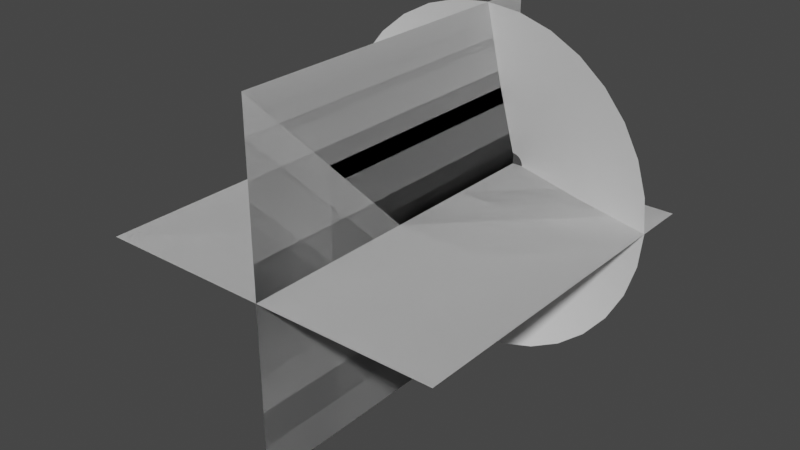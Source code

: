 # Source: muzzle.blend  (saved by Blender 3.0.42; exported with 4.5.12 LTS)
import bpy
from mathutils import Matrix  # noqa: F401  (used for matrix-valued properties, if any)

bpy.ops.wm.read_factory_settings(use_empty=True)
scene = bpy.context.scene
scene.name = 'Scene'

# ---- collections
col_collection = bpy.data.collections.new('Collection'); scene.collection.children.link(col_collection)

# ---- world
world_world = bpy.data.worlds.new('World'); scene.world = world_world
world_world.use_nodes = True; world_world.node_tree.nodes.clear()
_N = world_world.node_tree.nodes; _L = world_world.node_tree.links
n0 = _N.new('ShaderNodeOutputWorld'); n0.name = 'World Output'; n0.location = (300, 300)
n1 = _N.new('ShaderNodeBackground'); n1.name = 'Background'; n1.location = (10, 300)
n1.inputs[0].default_value = (0.05088, 0.05088, 0.05088, 1.0)
_L.new(n1.outputs[0], n0.inputs[0])
n0.is_active_output = True
world_world.color = (0.05088, 0.05088, 0.05088)
world_world.use_sun_shadow = False
world_world.sun_shadow_jitter_overblur = 0.0

# ---- meshes
me_circle = bpy.data.meshes.new('Circle')
me_circle.from_pydata([(0.0, 1.0, 0.3), (-0.1951, 0.9808, 0.3), (-0.3827, 0.9239, 0.3), (-0.5556, 0.8315, 0.3), (-0.7071, 0.7071, 0.3), (-0.8315, 0.5556, 0.3), (-0.9239, 0.3827, 0.3), (-0.9808, 0.1951, 0.3), (-1.0, -4.371e-08, 0.3), (-0.9808, -0.1951, 0.3), (-0.9239, -0.3827, 0.3), (-0.8315, -0.5556, 0.3), (-0.7071, -0.7071, 0.3), (-0.5556, -0.8315, 0.3), (-0.3827, -0.9239, 0.3), (-0.1951, -0.9808, 0.3), (8.742e-08, -1.0, 0.3), (0.1951, -0.9808, 0.3), (0.3827, -0.9239, 0.3), (0.5556, -0.8315, 0.3), (0.7071, -0.7071, 0.3), (0.8315, -0.5556, 0.3), (0.9239, -0.3827, 0.3), (0.9808, -0.1951, 0.3), (1.0, 1.192e-08, 0.3), (0.9808, 0.1951, 0.3), (0.9239, 0.3827, 0.3), (0.8315, 0.5556, 0.3), (0.7071, 0.7071, 0.3), (0.5556, 0.8315, 0.3), (0.3827, 0.9239, 0.3), (0.1951, 0.9808, 0.3), (-1.305e-08, 0.06573, 0.003718), (-0.01282, 0.06446, 0.003718), (-0.02515, 0.06072, 0.003718), (-0.03652, 0.05465, 0.003718), (-0.04648, 0.04648, 0.003718), (-0.05465, 0.03652, 0.003718), (-0.06072, 0.02515, 0.003718), (-0.06446, 0.01282, 0.003718), (-0.06573, -2.028e-08, 0.003718), (-0.06446, -0.01282, 0.003718), (-0.06072, -0.02515, 0.003718), (-0.05465, -0.03652, 0.003718), (-0.04648, -0.04648, 0.003718), (-0.03652, -0.05465, 0.003718), (-0.02515, -0.06072, 0.003718), (-0.01282, -0.06446, 0.003718), (-7.306e-09, -0.06573, 0.003718), (0.01282, -0.06446, 0.003718), (0.02515, -0.06072, 0.003718), (0.03652, -0.05465, 0.003718), (0.04648, -0.04648, 0.003718), (0.05465, -0.03652, 0.003718), (0.06072, -0.02515, 0.003718), (0.06446, -0.01282, 0.003718), (0.06573, -1.662e-08, 0.003718), (0.06446, 0.01282, 0.003718), (0.06072, 0.02515, 0.003718), (0.05465, 0.03652, 0.003718), (0.04648, 0.04648, 0.003718), (0.03652, 0.05465, 0.003718), (0.02515, 0.06072, 0.003718), (0.01282, 0.06446, 0.003718), (0.5157, -0.1026, 0.1616), (0.5258, -2.563e-09, 0.1616), (-0.4858, -0.2012, 0.1616), (-0.4372, -0.2921, 0.1616), (0.5157, 0.1026, 0.1616), (-0.3718, -0.3718, 0.1616), (0.4858, 0.2012, 0.1616), (-0.2921, -0.4372, 0.1616), (0.4372, 0.2921, 0.1616), (-0.2012, -0.4858, 0.1616), (-6.625e-09, 0.5258, 0.1616), (-0.1026, 0.5157, 0.1616), (0.3718, 0.3718, 0.1616), (-0.1026, -0.5157, 0.1616), (-0.2012, 0.4858, 0.1616), (0.2921, 0.4372, 0.1616), (3.934e-08, -0.5258, 0.1616), (-0.2921, 0.4372, 0.1616), (0.2012, 0.4858, 0.1616), (0.1026, -0.5157, 0.1616), (-0.3718, 0.3718, 0.1616), (0.1026, 0.5157, 0.1616), (0.2012, -0.4858, 0.1616), (-0.4372, 0.2921, 0.1616), (0.2921, -0.4372, 0.1616), (-0.4858, 0.2012, 0.1616), (0.3718, -0.3718, 0.1616), (-0.5157, 0.1026, 0.1616), (0.4372, -0.2921, 0.1616), (-0.5258, -3.182e-08, 0.1616), (0.4858, -0.2012, 0.1616), (-0.5157, -0.1026, 0.1616)], [], [(65, 64, 55, 56), (67, 66, 42, 43), (68, 65, 56, 57), (69, 67, 43, 44), (70, 68, 57, 58), (71, 69, 44, 45), (72, 70, 58, 59), (73, 71, 45, 46), (75, 74, 32, 33), (76, 72, 59, 60), (77, 73, 46, 47), (78, 75, 33, 34), (79, 76, 60, 61), (80, 77, 47, 48), (81, 78, 34, 35), (82, 79, 61, 62), (83, 80, 48, 49), (84, 81, 35, 36), (85, 82, 62, 63), (86, 83, 49, 50), (87, 84, 36, 37), (74, 85, 63, 32), (88, 86, 50, 51), (89, 87, 37, 38), (90, 88, 51, 52), (91, 89, 38, 39), (92, 90, 52, 53), (93, 91, 39, 40), (94, 92, 53, 54), (95, 93, 40, 41), (64, 94, 54, 55), (66, 95, 41, 42), (10, 9, 95, 66), (23, 22, 94, 64), (9, 8, 93, 95), (22, 21, 92, 94), (8, 7, 91, 93), (21, 20, 90, 92), (7, 6, 89, 91), (20, 19, 88, 90), (6, 5, 87, 89), (19, 18, 86, 88), (0, 31, 85, 74), (5, 4, 84, 87), (18, 17, 83, 86), (31, 30, 82, 85), (4, 3, 81, 84), (17, 16, 80, 83), (30, 29, 79, 82), (3, 2, 78, 81), (16, 15, 77, 80), (29, 28, 76, 79), (2, 1, 75, 78), (15, 14, 73, 77), (28, 27, 72, 76), (1, 0, 74, 75), (14, 13, 71, 73), (27, 26, 70, 72), (13, 12, 69, 71), (26, 25, 68, 70), (12, 11, 67, 69), (25, 24, 65, 68), (11, 10, 66, 67), (24, 23, 64, 65)])
me_circle.polygons.foreach_set('use_smooth', [True] * 64)
_uv = me_circle.uv_layers.new(name='UVMap')
_uv.uv.foreach_set('vector', [0.4365, 0.4889, 0.4677, 0.4889, 0.4677, 0.0, 0.4365, 0.0, 0.8419, 0.4889, 0.873, 0.4889, 0.873, -5.96e-08, 0.8419, -5.96e-08, 0.4053, 0.4889, 0.4365, 0.4889, 0.4365, 0.0, 0.4053, 0.0, 0.8107, 0.4889, 0.8419, 0.4889, 0.8419, -5.96e-08, 0.8107, -5.96e-08, 0.3742, 0.4889, 0.4053, 0.4889, 0.4053, 0.0, 0.3742, 0.0, 0.7795, 0.4889, 0.8107, 0.4889, 0.8107, -5.96e-08, 0.7795, 0.0, 0.343, 0.4889, 0.3742, 0.4889, 0.3742, 0.0, 0.343, 0.0, 0.7483, 0.4889, 0.7795, 0.4889, 0.7795, 0.0, 0.7483, 0.0, 0.1559, 0.4889, 0.1871, 0.4889, 0.1871, 5.96e-08, 0.1559, 5.96e-08, 0.3118, 0.4889, 0.343, 0.4889, 0.343, 0.0, 0.3118, 0.0, 0.7171, 0.4889, 0.7483, 0.4889, 0.7483, 0.0, 0.7171, 0.0, 0.1247, 0.4889, 0.1559, 0.4889, 0.1559, 5.96e-08, 0.1247, 5.96e-08, 0.2806, 0.4889, 0.3118, 0.4889, 0.3118, 0.0, 0.2806, 0.0, 0.686, 0.4889, 0.7171, 0.4889, 0.7171, 0.0, 0.686, 0.0, 0.09354, 0.4889, 0.1247, 0.4889, 0.1247, 5.96e-08, 0.09354, 5.96e-08, 0.2494, 0.4889, 0.2806, 0.4889, 0.2806, 0.0, 0.2494, 0.0, 0.6548, 0.4889, 0.686, 0.4889, 0.686, 0.0, 0.6548, 0.0, 0.06236, 0.4889, 0.09354, 0.4889, 0.09354, 5.96e-08, 0.06236, 5.96e-08, 0.2183, 0.4889, 0.2494, 0.4889, 0.2494, 0.0, 0.2183, 0.0, 0.6236, 0.4889, 0.6548, 0.4889, 0.6548, 0.0, 0.6236, 0.0, 0.03118, 0.4889, 0.06236, 0.4889, 0.06236, 5.96e-08, 0.03118, 5.96e-08, 0.1871, 0.4889, 0.2183, 0.4889, 0.2183, 0.0, 0.1871, 5.96e-08, 0.5924, 0.4889, 0.6236, 0.4889, 0.6236, 0.0, 0.5924, 0.0, -6.051e-08, 0.4889, 0.03118, 0.4889, 0.03118, 5.96e-08, -1.192e-07, 1.192e-07, 0.5612, 0.4889, 0.5924, 0.4889, 0.5924, 0.0, 0.5612, 0.0, 0.9666, 0.4889, 0.9978, 0.4889, 0.9978, -1.192e-07, 0.9666, -5.96e-08, 0.5301, 0.4889, 0.5612, 0.4889, 0.5612, 0.0, 0.5301, 0.0, 0.9354, 0.4889, 0.9666, 0.4889, 0.9666, -5.96e-08, 0.9354, -5.96e-08, 0.4989, 0.4889, 0.5301, 0.4889, 0.5301, 0.0, 0.4989, 0.0, 0.9042, 0.4889, 0.9354, 0.4889, 0.9354, -5.96e-08, 0.9042, -5.96e-08, 0.4677, 0.4889, 0.4989, 0.4889, 0.4989, 0.0, 0.4677, 0.0, 0.873, 0.4889, 0.9042, 0.4889, 0.9042, -5.96e-08, 0.873, -5.96e-08, 0.873, 0.9928, 0.9042, 0.9928, 0.9042, 0.4889, 0.873, 0.4889, 0.4677, 0.9928, 0.4989, 0.9928, 0.4989, 0.4889, 0.4677, 0.4889, 0.9042, 0.9928, 0.9354, 0.9928, 0.9354, 0.4889, 0.9042, 0.4889, 0.4989, 0.9928, 0.5301, 0.9928, 0.5301, 0.4889, 0.4989, 0.4889, 0.9354, 0.9928, 0.9666, 0.9928, 0.9666, 0.4889, 0.9354, 0.4889, 0.5301, 0.9928, 0.5612, 0.9928, 0.5612, 0.4889, 0.5301, 0.4889, 0.9666, 0.9928, 0.9978, 0.9928, 0.9978, 0.4889, 0.9666, 0.4889, 0.5612, 0.9928, 0.5924, 0.9928, 0.5924, 0.4889, 0.5612, 0.4889, 0.0, 0.9928, 0.03118, 0.9928, 0.03118, 0.4889, -6.051e-08, 0.4889, 0.5924, 0.9928, 0.6236, 0.9928, 0.6236, 0.4889, 0.5924, 0.4889, 0.1871, 0.9928, 0.2183, 0.9928, 0.2183, 0.4889, 0.1871, 0.4889, 0.03118, 0.9928, 0.06236, 0.9928, 0.06236, 0.4889, 0.03118, 0.4889, 0.6236, 0.9928, 0.6548, 0.9928, 0.6548, 0.4889, 0.6236, 0.4889, 0.2183, 0.9928, 0.2494, 0.9928, 0.2494, 0.4889, 0.2183, 0.4889, 0.06236, 0.9928, 0.09354, 0.9928, 0.09354, 0.4889, 0.06236, 0.4889, 0.6548, 0.9928, 0.686, 0.9928, 0.686, 0.4889, 0.6548, 0.4889, 0.2494, 0.9928, 0.2806, 0.9928, 0.2806, 0.4889, 0.2494, 0.4889, 0.09354, 0.9928, 0.1247, 0.9928, 0.1247, 0.4889, 0.09354, 0.4889, 0.686, 0.9928, 0.7171, 0.9928, 0.7171, 0.4889, 0.686, 0.4889, 0.2806, 0.9928, 0.3118, 0.9928, 0.3118, 0.4889, 0.2806, 0.4889, 0.1247, 0.9928, 0.1559, 0.9928, 0.1559, 0.4889, 0.1247, 0.4889, 0.7171, 0.9928, 0.7483, 0.9928, 0.7483, 0.4889, 0.7171, 0.4889, 0.3118, 0.9928, 0.343, 0.9928, 0.343, 0.4889, 0.3118, 0.4889, 0.1559, 0.9928, 0.1871, 0.9928, 0.1871, 0.4889, 0.1559, 0.4889, 0.7483, 0.9928, 0.7795, 0.9928, 0.7795, 0.4889, 0.7483, 0.4889, 0.343, 0.9928, 0.3742, 0.9928, 0.3742, 0.4889, 0.343, 0.4889, 0.7795, 0.9928, 0.8107, 0.9928, 0.8107, 0.4889, 0.7795, 0.4889, 0.3742, 0.9928, 0.4053, 0.9928, 0.4053, 0.4889, 0.3742, 0.4889, 0.8107, 0.9928, 0.8419, 0.9928, 0.8419, 0.4889, 0.8107, 0.4889, 0.4053, 0.9928, 0.4365, 0.9928, 0.4365, 0.4889, 0.4053, 0.4889, 0.8419, 0.9928, 0.873, 0.9928, 0.873, 0.4889, 0.8419, 0.4889, 0.4365, 0.9928, 0.4677, 0.9928, 0.4677, 0.4889, 0.4365, 0.4889])
me_circle.use_remesh_fix_poles = True
me_circle.use_remesh_preserve_attributes = False
me_circle.update()
me_plane = bpy.data.meshes.new('Plane')
me_plane.from_pydata([(-7.451e-08, -2.0, 1.0), (7.451e-08, -2.0, -1.0), (-7.451e-08, 0.0, 1.0), (7.451e-08, 0.0, -1.0), (-7.451e-08, -2.0, 1.0), (7.451e-08, -2.0, -1.0), (-7.451e-08, 0.0, 1.0), (7.451e-08, 0.0, -1.0), (-7.451e-08, -2.0, 1.0), (7.451e-08, -2.0, -1.0), (-7.451e-08, 0.0, 1.0), (7.451e-08, 0.0, -1.0), (-7.451e-08, -2.0, 1.0), (7.451e-08, -2.0, -1.0), (-7.451e-08, 0.0, 1.0), (7.451e-08, 0.0, -1.0), (-1.0, -2.0, -1.192e-07), (1.0, -2.0, 1.192e-07), (-1.0, -5.96e-08, -1.192e-07), (1.0, -5.96e-08, 1.192e-07), (-1.0, -2.0, -1.192e-07), (1.0, -2.0, 1.192e-07), (-1.0, -5.96e-08, -1.192e-07), (1.0, -5.96e-08, 1.192e-07), (-1.0, -2.0, -1.192e-07), (1.0, -2.0, 1.192e-07), (-1.0, -5.96e-08, -1.192e-07), (1.0, -5.96e-08, 1.192e-07), (-1.0, -2.0, -1.192e-07), (1.0, -2.0, 1.192e-07), (-1.0, -5.96e-08, -1.192e-07), (1.0, -5.96e-08, 1.192e-07)], [], [(0, 1, 3, 2), (4, 5, 7, 6), (8, 9, 11, 10), (12, 13, 15, 14), (16, 17, 19, 18), (20, 21, 23, 22), (24, 25, 27, 26), (28, 29, 31, 30)])
_uv = me_plane.uv_layers.new(name='UVMap')
_uv.uv.foreach_set('vector', [1.0, 1.0, 0.0, 1.0, 1.192e-07, 0.0, 1.0, 1.192e-07, 1.0, 1.0, 0.0, 1.0, 1.192e-07, 0.0, 1.0, 1.192e-07, 1.0, 1.0, 0.0, 1.0, 1.192e-07, 0.0, 1.0, 1.192e-07, 1.0, 1.0, 0.0, 1.0, 1.192e-07, 0.0, 1.0, 1.192e-07, 1.0, 1.0, 0.0, 1.0, 1.192e-07, 0.0, 1.0, 1.192e-07, 1.0, 1.0, 0.0, 1.0, 1.192e-07, 0.0, 1.0, 1.192e-07, 1.0, 1.0, 0.0, 1.0, 1.192e-07, 0.0, 1.0, 1.192e-07, 1.0, 1.0, 0.0, 1.0, 1.192e-07, 0.0, 1.0, 1.192e-07])
me_plane.use_remesh_fix_poles = True
me_plane.use_remesh_preserve_attributes = False
me_plane.update()

# ---- objects
ob_muzzlecone = bpy.data.objects.new('MuzzleCone', me_circle)
ob_muzzleplanes = bpy.data.objects.new('MuzzlePlanes', me_plane)

# ---- transforms, parenting, visibility, modifiers, constraints
ob_muzzlecone.location = (0.0, 0.0, 0.0)
ob_muzzlecone.rotation_euler = (1.571, -0.0, 0.0)
ob_muzzleplanes.location = (0.0, 0.0, 0.0)

# ---- collection membership
col_collection.objects.link(ob_muzzlecone)
col_collection.objects.link(ob_muzzleplanes)

# ---- scene / render settings (as saved in the file)
scene.frame_start = 1; scene.frame_end = 250; scene.frame_set(1)
scene.render.engine = 'BLENDER_EEVEE_NEXT'
scene.cycles.sampling_pattern = 'TABULATED_SOBOL'
scene.cycles.use_light_tree = False
scene.view_settings.view_transform = 'Filmic'
bpy.context.view_layer.update()

# ---- added for rendering (the .blend has no active camera and no usable light): camera, sun
cam_auto = bpy.data.cameras.new('AutoCamera')
cam_auto.lens = 50.0
cam_auto.sensor_width = 36.0
cam_auto.clip_end = 1000.0
ob_auto_camera = bpy.data.objects.new('AutoCamera', cam_auto)
scene.collection.objects.link(ob_auto_camera)
ob_auto_camera.location = (3.20507, -4.84609, 2.56406)
ob_auto_camera.rotation_euler = (1.09748, -7.21219e-08, 0.694738)
scene.camera = ob_auto_camera
light_auto_sun = bpy.data.lights.new('AutoSun', 'SUN')
light_auto_sun.energy = 3.0
light_auto_sun.angle = 0.0523599
ob_auto_sun = bpy.data.objects.new('AutoSun', light_auto_sun)
scene.collection.objects.link(ob_auto_sun)
ob_auto_sun.rotation_euler = (0.872665, 0.174533, 0.523599)
bpy.context.view_layer.update()
